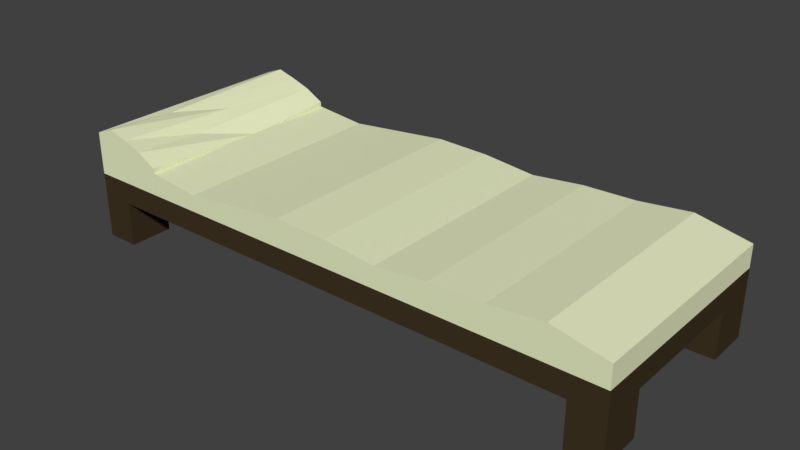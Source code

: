 # Source: Bed.blend  (saved by Blender 2.78.0; exported with 4.5.12 LTS)
import bpy
from mathutils import Matrix  # noqa: F401  (used for matrix-valued properties, if any)

bpy.ops.wm.read_factory_settings(use_empty=True)
scene = bpy.context.scene
scene.name = 'Scene'

# ---- collections
col_collection_1 = bpy.data.collections.new('Collection 1'); scene.collection.children.link(col_collection_1)

# ---- materials (node trees are filled in below, after node groups)
mat_bedlegs = bpy.data.materials.new('BedLegs')
mat_bedlegs.alpha_threshold = 0.0
mat_bedlegs.use_transparent_shadow = False
mat_bedlegs.diffuse_color = (0.05222, 0.03536, 0.01778, 1.0)
mat_bedlegs.roughness = 0.5
mat_bedwhite = bpy.data.materials.new('BedWhite')
mat_bedwhite.alpha_threshold = 0.0
mat_bedwhite.use_transparent_shadow = False
mat_bedwhite.diffuse_color = (0.8275, 0.8689, 0.5657, 1.0)
mat_bedwhite.roughness = 0.5

# ---- material node trees

# ---- world
world_world = bpy.data.worlds.new('World'); scene.world = world_world
world_world.color = (0.05088, 0.05088, 0.05088)
world_world.use_sun_shadow = False
world_world.sun_shadow_jitter_overblur = 0.0
world_world.cycles.sampling_method = 'MANUAL'

# ---- meshes
me_cube_002 = bpy.data.meshes.new('Cube.002')
me_cube_002.from_pydata([(-5.0, -1.989, 0.0), (-5.0, -1.989, 0.4), (-5.0, 1.994, 0.0), (-5.0, 1.994, 0.4), (5.0, -1.989, 0.0), (5.0, -1.989, 0.4), (5.0, 1.994, 0.0), (5.0, 1.994, 0.4), (-5.0, -1.989, -0.8), (-5.0, -1.989, 0.0), (-5.0, -1.192, -0.8), (-5.0, -1.192, 0.0), (-4.4, -1.989, -0.8), (-4.4, -1.989, 0.0), (-4.4, -1.192, -0.8), (-4.4, -1.192, 0.0), (-5.0, 1.198, -0.8), (-5.0, 1.198, 0.0), (-5.0, 1.994, -0.8), (-5.0, 1.994, 0.0), (-4.4, 1.198, -0.8), (-4.4, 1.198, 0.0), (-4.4, 1.994, -0.8), (-4.4, 1.994, 0.0), (4.4, -1.989, -0.8), (4.4, -1.989, 0.0), (4.4, -1.192, -0.8), (4.4, -1.192, 0.0), (5.0, -1.989, -0.8), (5.0, -1.989, 0.0), (5.0, -1.192, -0.8), (5.0, -1.192, 0.0), (4.4, 1.198, -0.8), (4.4, 1.198, 0.0), (4.4, 1.994, -0.8), (4.4, 1.994, 0.0), (5.0, 1.198, -0.8), (5.0, 1.198, 0.0), (5.0, 1.994, -0.8), (5.0, 1.994, 0.0), (-2.642, -1.989, 0.7), (-1.687, -1.989, 0.8), (-0.7324, -1.989, 0.9), (0.2225, -1.989, 0.8766), (1.177, -1.989, 0.7766), (2.132, -1.989, 0.8766), (3.087, -1.989, 0.9), (4.042, -1.989, 1.0), (4.042, -1.989, 0.4), (3.087, -1.989, 0.4), (2.132, -1.989, 0.4), (1.177, -1.989, 0.4), (0.2225, -1.989, 0.4), (-0.7324, -1.989, 0.4), (-1.687, -1.989, 0.4), (-2.642, -1.989, 0.4), (4.997, 1.994, 0.8), (4.997, 1.994, 0.4), (4.997, -1.989, 0.8), (4.997, -1.989, 0.4), (-3.597, 1.994, 0.8), (-3.597, 1.994, 0.4), (-3.597, -1.989, 0.8), (-3.597, -1.989, 0.4), (-2.642, 1.994, 0.7), (-1.687, 1.994, 0.8), (-0.7324, 1.994, 0.9), (0.2225, 1.994, 0.8766), (1.177, 1.994, 0.7766), (2.132, 1.994, 0.8766), (3.087, 1.994, 0.9), (4.042, 1.994, 1.0), (4.042, 1.994, 0.4), (3.087, 1.994, 0.4), (2.132, 1.994, 0.4), (1.177, 1.994, 0.4), (0.2225, 1.994, 0.4), (-0.7324, 1.994, 0.4), (-1.687, 1.994, 0.4), (-2.642, 1.994, 0.4), (-5.0, -1.989, 0.4), (-5.0, -1.989, 1.163), (-5.0, 1.994, 0.4), (-5.0, 1.994, 1.163), (-3.6, -1.989, 0.4), (-3.6, -1.989, 0.8878), (-3.6, 1.994, 0.4), (-3.6, 1.994, 0.8878), (-3.95, 1.994, 0.4), (-4.3, 1.994, 0.4), (-4.65, 1.994, 0.4), (-4.65, 1.994, 1.3), (-4.3, 1.994, 1.2), (-3.95, 1.994, 1.079), (-4.65, -1.989, 0.4), (-4.3, -1.989, 0.4), (-3.95, -1.989, 0.4), (-3.95, -1.989, 1.079), (-4.3, -1.989, 1.2), (-4.65, -1.989, 1.3), (-5.0, 0.00276, 0.4), (-5.0, 0.00276, 1.163), (-3.6, 0.00276, 0.4), (-3.6, 0.3165, 0.7768), (-4.056, -0.6159, 0.9552), (-4.3, 0.3165, 1.089), (-4.756, -0.6159, 1.176), (-4.65, 0.00276, 0.4), (-4.3, 0.00276, 0.4), (-3.95, 0.00276, 0.4)], [], [(0, 1, 3, 2), (2, 3, 7, 6), (6, 7, 5, 4), (4, 5, 1, 0), (2, 6, 4, 0), (7, 3, 1, 5), (8, 9, 11, 10), (10, 11, 15, 14), (14, 15, 13, 12), (12, 13, 9, 8), (10, 14, 12, 8), (15, 11, 9, 13), (16, 17, 19, 18), (18, 19, 23, 22), (22, 23, 21, 20), (20, 21, 17, 16), (18, 22, 20, 16), (23, 19, 17, 21), (24, 25, 27, 26), (26, 27, 31, 30), (30, 31, 29, 28), (28, 29, 25, 24), (26, 30, 28, 24), (31, 27, 25, 29), (32, 33, 35, 34), (34, 35, 39, 38), (38, 39, 37, 36), (36, 37, 33, 32), (34, 38, 36, 32), (39, 35, 33, 37), (69, 68, 44, 45), (61, 60, 64, 79), (77, 66, 67, 76), (68, 67, 43, 44), (74, 69, 70, 73), (70, 69, 45, 46), (76, 67, 68, 75), (57, 56, 58, 59), (66, 65, 41, 42), (72, 57, 59, 48), (78, 65, 66, 77), (63, 62, 60, 61), (56, 71, 47, 58), (55, 40, 62, 63), (64, 60, 62, 40), (71, 70, 46, 47), (72, 71, 56, 57), (75, 68, 69, 74), (67, 66, 42, 43), (73, 70, 71, 72), (79, 64, 65, 78), (65, 64, 40, 41), (59, 58, 47, 48), (48, 47, 46, 49), (49, 46, 45, 50), (50, 45, 44, 51), (51, 44, 43, 52), (52, 43, 42, 53), (53, 42, 41, 54), (54, 41, 40, 55), (61, 79, 55, 63), (79, 78, 54, 55), (78, 77, 53, 54), (77, 76, 52, 53), (76, 75, 51, 52), (75, 74, 50, 51), (74, 73, 49, 50), (73, 72, 48, 49), (100, 101, 83, 82), (88, 93, 87, 86), (102, 103, 85, 84), (94, 99, 81, 80), (109, 102, 84, 96), (106, 101, 81, 99), (103, 104, 97, 85), (104, 105, 98, 97), (105, 106, 99, 98), (100, 107, 94, 80), (107, 108, 95, 94), (108, 109, 96, 95), (84, 85, 97, 96), (96, 97, 98, 95), (95, 98, 99, 94), (82, 83, 91, 90), (90, 91, 92, 89), (89, 92, 93, 88), (89, 88, 109, 108), (90, 89, 108, 107), (82, 90, 107, 100), (92, 91, 106, 105), (93, 92, 105, 104), (87, 93, 104, 103), (91, 83, 101, 106), (88, 86, 102, 109), (86, 87, 103, 102), (80, 81, 101, 100)])
me_cube_002.polygons.foreach_set('material_index', [0, 0, 0, 0, 0, 0, 0, 0, 0, 0, 0, 0, 0, 0, 0, 0, 0, 0, 0, 0, 0, 0, 0, 0, 0, 0, 0, 0, 0, 0, 1, 1, 1, 1, 1, 1, 1, 1, 1, 0, 1, 1, 1, 1, 1, 1, 1, 1, 1, 1, 1, 1, 1, 1, 1, 1, 1, 1, 1, 1, 0, 0, 0, 0, 0, 0, 0, 0, 1, 1, 1, 1, 0, 1, 1, 1, 1, 0, 0, 0, 1, 1, 1, 1, 1, 1, 0, 0, 0, 1, 1, 1, 1, 0, 1, 1])
me_cube_002.materials.append(mat_bedlegs)
me_cube_002.materials.append(mat_bedwhite)
me_cube_002.use_remesh_preserve_volume = False
me_cube_002.use_remesh_preserve_attributes = False
me_cube_002.use_mirror_vertex_groups = False
me_cube_002.update()

# ---- objects
ob_cube = bpy.data.objects.new('Cube', me_cube_002)

# ---- transforms, parenting, visibility, modifiers, constraints
ob_cube.location = (0.0, 0.0, 1.0)
ob_cube.lineart.crease_threshold = 0.0

# ---- collection membership
col_collection_1.objects.link(ob_cube)

# ---- scene / render settings (as saved in the file)
scene.frame_start = 1; scene.frame_end = 250; scene.frame_set(1)
scene.render.engine = 'BLENDER_EEVEE_NEXT'
scene.render.resolution_percentage = 50
scene.render.dither_intensity = 0.0
scene.cycles.use_denoising = False
scene.cycles.samples = 128
scene.cycles.sampling_pattern = 'TABULATED_SOBOL'
scene.cycles.light_sampling_threshold = 0.0
scene.cycles.use_adaptive_sampling = False
scene.cycles.use_light_tree = False
scene.cycles.blur_glossy = 0.0
scene.cycles.sample_clamp_indirect = 0.0
scene.view_settings.view_transform = 'Standard'
bpy.context.view_layer.update()

# ---- added for rendering (the .blend has no active camera and no usable light): camera, sun
cam_auto = bpy.data.cameras.new('AutoCamera')
cam_auto.lens = 50.0
cam_auto.sensor_width = 36.0
cam_auto.clip_end = 1000.0
ob_auto_camera = bpy.data.objects.new('AutoCamera', cam_auto)
scene.collection.objects.link(ob_auto_camera)
ob_auto_camera.location = (10.147, -12.1736, 9.36758)
ob_auto_camera.rotation_euler = (1.09748, -7.21219e-08, 0.694738)
scene.camera = ob_auto_camera
light_auto_sun = bpy.data.lights.new('AutoSun', 'SUN')
light_auto_sun.energy = 3.0
light_auto_sun.angle = 0.0523599
ob_auto_sun = bpy.data.objects.new('AutoSun', light_auto_sun)
scene.collection.objects.link(ob_auto_sun)
ob_auto_sun.rotation_euler = (0.872665, 0.174533, 0.523599)
bpy.context.view_layer.update()
